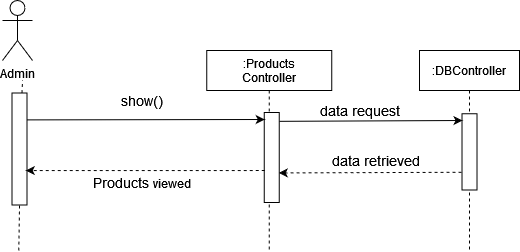

The diagram above was exported from draw.io. Its source (the exported page's mxGraphModel, read from the mxfile embedded in the PNG):
<mxGraphModel dx="572" dy="780" grid="1" gridSize="10" guides="1" tooltips="1" connect="1" arrows="1" fold="1" page="1" pageScale="1" pageWidth="850" pageHeight="1100" math="0" shadow="0">
  <root>
    <mxCell id="0" />
    <mxCell id="1" parent="0" />
    <mxCell id="EAmjD3DJ7Za0Ix-QMJ8d-17" value="Admin" style="shape=umlActor;verticalLabelPosition=bottom;verticalAlign=top;html=1;outlineConnect=0;" vertex="1" parent="1">
      <mxGeometry x="1410" y="920" width="30" height="60" as="geometry" />
    </mxCell>
    <mxCell id="EAmjD3DJ7Za0Ix-QMJ8d-18" value="" style="endArrow=none;dashed=1;html=1;startArrow=none;" edge="1" parent="1" source="EAmjD3DJ7Za0Ix-QMJ8d-21">
      <mxGeometry width="50" height="50" relative="1" as="geometry">
        <mxPoint x="1430" y="1260" as="sourcePoint" />
        <mxPoint x="1430" y="1000" as="targetPoint" />
      </mxGeometry>
    </mxCell>
    <mxCell id="EAmjD3DJ7Za0Ix-QMJ8d-19" value=":Products&#10;Controller" style="shape=umlLifeline;perimeter=lifelinePerimeter;container=1;collapsible=0;recursiveResize=0;rounded=0;shadow=0;strokeWidth=1;" vertex="1" parent="1">
      <mxGeometry x="1614.25" y="970" width="125" height="200" as="geometry" />
    </mxCell>
    <mxCell id="EAmjD3DJ7Za0Ix-QMJ8d-20" value="" style="rounded=0;whiteSpace=wrap;html=1;rotation=90;" vertex="1" parent="EAmjD3DJ7Za0Ix-QMJ8d-19">
      <mxGeometry x="20" y="99.5" width="90" height="15" as="geometry" />
    </mxCell>
    <mxCell id="EAmjD3DJ7Za0Ix-QMJ8d-21" value="" style="rounded=0;whiteSpace=wrap;html=1;rotation=90;" vertex="1" parent="1">
      <mxGeometry x="1371" y="1061" width="112" height="15" as="geometry" />
    </mxCell>
    <mxCell id="EAmjD3DJ7Za0Ix-QMJ8d-22" value="" style="endArrow=none;dashed=1;html=1;entryX=1;entryY=0.5;entryDx=0;entryDy=0;" edge="1" parent="1" target="EAmjD3DJ7Za0Ix-QMJ8d-21">
      <mxGeometry width="50" height="50" relative="1" as="geometry">
        <mxPoint x="1426.25" y="1170" as="sourcePoint" />
        <mxPoint x="1425.2413793103449" y="1124.5" as="targetPoint" />
      </mxGeometry>
    </mxCell>
    <mxCell id="EAmjD3DJ7Za0Ix-QMJ8d-23" value=":DBController" style="shape=umlLifeline;perimeter=lifelinePerimeter;container=1;collapsible=0;recursiveResize=0;rounded=0;shadow=0;strokeWidth=1;" vertex="1" parent="1">
      <mxGeometry x="1827" y="970" width="100" height="200" as="geometry" />
    </mxCell>
    <mxCell id="EAmjD3DJ7Za0Ix-QMJ8d-24" value="" style="rounded=0;whiteSpace=wrap;html=1;rotation=90;" vertex="1" parent="EAmjD3DJ7Za0Ix-QMJ8d-23">
      <mxGeometry x="11.88" y="93.88" width="76.25" height="15" as="geometry" />
    </mxCell>
    <mxCell id="EAmjD3DJ7Za0Ix-QMJ8d-25" value="&lt;div&gt;&lt;font style=&quot;font-size: 14px&quot;&gt;data retrieved&lt;br&gt;&lt;/font&gt;&lt;/div&gt;" style="text;html=1;strokeColor=none;fillColor=none;align=center;verticalAlign=middle;whiteSpace=wrap;rounded=0;" vertex="1" parent="EAmjD3DJ7Za0Ix-QMJ8d-23">
      <mxGeometry x="-110" y="99.5" width="134.75" height="20" as="geometry" />
    </mxCell>
    <mxCell id="EAmjD3DJ7Za0Ix-QMJ8d-26" value="&lt;div&gt;&lt;font style=&quot;font-size: 14px&quot;&gt;show()&lt;/font&gt;&lt;/div&gt;" style="text;html=1;strokeColor=none;fillColor=none;align=center;verticalAlign=middle;whiteSpace=wrap;rounded=0;" vertex="1" parent="1">
      <mxGeometry x="1530" y="1010" width="40" height="20" as="geometry" />
    </mxCell>
    <mxCell id="EAmjD3DJ7Za0Ix-QMJ8d-27" value="&lt;font style=&quot;font-size: 14px&quot;&gt;Products &lt;/font&gt;viewed" style="text;html=1;strokeColor=none;fillColor=none;align=center;verticalAlign=middle;whiteSpace=wrap;rounded=0;" vertex="1" parent="1">
      <mxGeometry x="1465" y="1091.75" width="170" height="20" as="geometry" />
    </mxCell>
    <mxCell id="EAmjD3DJ7Za0Ix-QMJ8d-28" value="" style="endArrow=classic;html=1;exitX=0.155;exitY=0.283;exitDx=0;exitDy=0;exitPerimeter=0;" edge="1" parent="1">
      <mxGeometry width="50" height="50" relative="1" as="geometry">
        <mxPoint x="1434.2549999999999" y="1039.3925" as="sourcePoint" />
        <mxPoint x="1672.25" y="1039" as="targetPoint" />
      </mxGeometry>
    </mxCell>
    <mxCell id="EAmjD3DJ7Za0Ix-QMJ8d-29" value="" style="endArrow=classic;html=1;dashed=1;entryX=0.447;entryY=0.283;entryDx=0;entryDy=0;entryPerimeter=0;" edge="1" parent="1">
      <mxGeometry width="50" height="50" relative="1" as="geometry">
        <mxPoint x="1672.25" y="1090" as="sourcePoint" />
        <mxPoint x="1433.2549999999999" y="1090.0545" as="targetPoint" />
      </mxGeometry>
    </mxCell>
    <mxCell id="EAmjD3DJ7Za0Ix-QMJ8d-30" value="" style="endArrow=classic;html=1;rounded=0;exitX=0.187;exitY=-0.107;exitDx=0;exitDy=0;exitPerimeter=0;" edge="1" parent="1">
      <mxGeometry width="50" height="50" relative="1" as="geometry">
        <mxPoint x="1686.855" y="1040.83" as="sourcePoint" />
        <mxPoint x="1870" y="1040" as="targetPoint" />
      </mxGeometry>
    </mxCell>
    <mxCell id="EAmjD3DJ7Za0Ix-QMJ8d-31" value="" style="endArrow=classic;html=1;dashed=1;entryX=0.447;entryY=0.283;entryDx=0;entryDy=0;entryPerimeter=0;exitX=0.864;exitY=1.026;exitDx=0;exitDy=0;exitPerimeter=0;" edge="1" parent="1">
      <mxGeometry width="50" height="50" relative="1" as="geometry">
        <mxPoint x="1869" y="1091.75" as="sourcePoint" />
        <mxPoint x="1686.2649999999999" y="1092.4144999999999" as="targetPoint" />
      </mxGeometry>
    </mxCell>
    <mxCell id="EAmjD3DJ7Za0Ix-QMJ8d-32" value="&lt;div&gt;&lt;font style=&quot;font-size: 14px&quot;&gt;data request&lt;/font&gt;&lt;/div&gt;" style="text;html=1;strokeColor=none;fillColor=none;align=center;verticalAlign=middle;whiteSpace=wrap;rounded=0;" vertex="1" parent="1">
      <mxGeometry x="1692.25" y="1020" width="150.5" height="20" as="geometry" />
    </mxCell>
  </root>
</mxGraphModel>